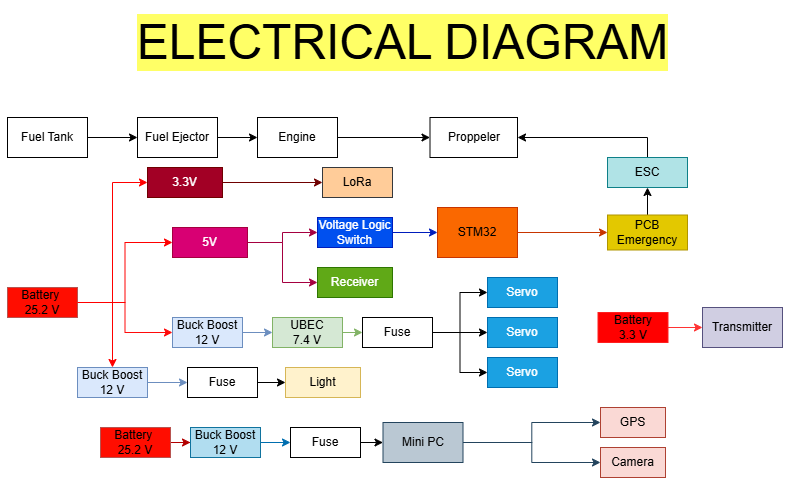

The diagram above was exported from draw.io. Its source (the exported page's mxGraphModel, read from the mxfile embedded in the PNG):
<mxGraphModel dx="1050" dy="530" grid="1" gridSize="10" guides="1" tooltips="1" connect="1" arrows="1" fold="1" page="1" pageScale="1" pageWidth="850" pageHeight="1100" math="0" shadow="0">
  <root>
    <mxCell id="0" />
    <mxCell id="1" parent="0" />
    <mxCell id="rtIQMEgF2Hv5qY2caD21-104" value="&lt;font style=&quot;font-size: 48px;&quot;&gt;ELECTRICAL DIAGRAM&lt;/font&gt;" style="text;html=1;align=center;verticalAlign=middle;resizable=0;points=[];autosize=1;strokeColor=none;fillColor=none;flipV=1;flipH=1;labelBackgroundColor=#FFFF66;" vertex="1" parent="1">
      <mxGeometry x="165" y="10" width="560" height="70" as="geometry" />
    </mxCell>
    <mxCell id="rtIQMEgF2Hv5qY2caD21-41" style="edgeStyle=orthogonalEdgeStyle;rounded=0;orthogonalLoop=1;jettySize=auto;html=1;exitX=1;exitY=0.5;exitDx=0;exitDy=0;strokeColor=#FF0A0A;" edge="1" parent="1" source="DJZkmHyVQsVLVNgos4S0-1" target="QIyj-PXIKTBJRCPsZvY7-5">
      <mxGeometry relative="1" as="geometry" />
    </mxCell>
    <mxCell id="rtIQMEgF2Hv5qY2caD21-81" style="edgeStyle=orthogonalEdgeStyle;rounded=0;orthogonalLoop=1;jettySize=auto;html=1;exitX=1;exitY=0.5;exitDx=0;exitDy=0;entryX=0;entryY=0.5;entryDx=0;entryDy=0;strokeColor=#ff0000;" edge="1" parent="1" source="DJZkmHyVQsVLVNgos4S0-1" target="rtIQMEgF2Hv5qY2caD21-78">
      <mxGeometry relative="1" as="geometry" />
    </mxCell>
    <mxCell id="rtIQMEgF2Hv5qY2caD21-109" style="edgeStyle=orthogonalEdgeStyle;rounded=0;orthogonalLoop=1;jettySize=auto;html=1;exitX=1;exitY=0.5;exitDx=0;exitDy=0;entryX=0;entryY=0.5;entryDx=0;entryDy=0;strokeColor=#ff0000;" edge="1" parent="1" source="DJZkmHyVQsVLVNgos4S0-1" target="rtIQMEgF2Hv5qY2caD21-107">
      <mxGeometry relative="1" as="geometry" />
    </mxCell>
    <mxCell id="DJZkmHyVQsVLVNgos4S0-1" value="&lt;div&gt;Battery&amp;nbsp;&lt;/div&gt;&lt;div&gt;25.2 V&lt;/div&gt;" style="rounded=0;whiteSpace=wrap;html=1;fillColor=#ff0d00;strokeColor=#b85450;" parent="1" vertex="1">
      <mxGeometry x="50" y="290" width="70" height="30" as="geometry" />
    </mxCell>
    <mxCell id="QIyj-PXIKTBJRCPsZvY7-2" value="Servo" style="rounded=0;whiteSpace=wrap;html=1;fillColor=#1ba1e2;fontColor=#ffffff;strokeColor=#006EAF;" parent="1" vertex="1">
      <mxGeometry x="530" y="360" width="70" height="30" as="geometry" />
    </mxCell>
    <mxCell id="QIyj-PXIKTBJRCPsZvY7-4" value="Transmitter" style="rounded=0;whiteSpace=wrap;html=1;fillColor=#d0cee2;strokeColor=#56517e;" parent="1" vertex="1">
      <mxGeometry x="745" y="310" width="80" height="40" as="geometry" />
    </mxCell>
    <mxCell id="rtIQMEgF2Hv5qY2caD21-52" style="edgeStyle=orthogonalEdgeStyle;rounded=0;orthogonalLoop=1;jettySize=auto;html=1;exitX=1;exitY=0.5;exitDx=0;exitDy=0;entryX=0;entryY=0.5;entryDx=0;entryDy=0;fillColor=#dae8fc;strokeColor=#6c8ebf;" edge="1" parent="1" source="QIyj-PXIKTBJRCPsZvY7-5" target="rtIQMEgF2Hv5qY2caD21-27">
      <mxGeometry relative="1" as="geometry" />
    </mxCell>
    <mxCell id="QIyj-PXIKTBJRCPsZvY7-5" value="Buck Boost&lt;div&gt;12 V&lt;/div&gt;" style="rounded=0;whiteSpace=wrap;html=1;fillColor=#dae8fc;strokeColor=#6c8ebf;" parent="1" vertex="1">
      <mxGeometry x="215" y="320" width="70" height="30" as="geometry" />
    </mxCell>
    <mxCell id="QIyj-PXIKTBJRCPsZvY7-6" value="Servo" style="rounded=0;whiteSpace=wrap;html=1;fillColor=#1ba1e2;fontColor=#ffffff;strokeColor=#006EAF;" parent="1" vertex="1">
      <mxGeometry x="530" y="280" width="70" height="30" as="geometry" />
    </mxCell>
    <mxCell id="rtIQMEgF2Hv5qY2caD21-64" style="edgeStyle=orthogonalEdgeStyle;rounded=0;orthogonalLoop=1;jettySize=auto;html=1;exitX=1;exitY=0.5;exitDx=0;exitDy=0;entryX=0;entryY=0.5;entryDx=0;entryDy=0;fillColor=#e51400;strokeColor=#FF3333;" edge="1" parent="1" source="rtIQMEgF2Hv5qY2caD21-4" target="QIyj-PXIKTBJRCPsZvY7-4">
      <mxGeometry relative="1" as="geometry" />
    </mxCell>
    <mxCell id="rtIQMEgF2Hv5qY2caD21-4" value="Battery&lt;div&gt;3.3 V&lt;/div&gt;" style="rounded=0;whiteSpace=wrap;html=1;fillColor=#ff0000;strokeColor=#FF1F1F;" vertex="1" parent="1">
      <mxGeometry x="640.5" y="315" width="70" height="30" as="geometry" />
    </mxCell>
    <mxCell id="rtIQMEgF2Hv5qY2caD21-96" style="edgeStyle=orthogonalEdgeStyle;rounded=0;orthogonalLoop=1;jettySize=auto;html=1;exitX=1;exitY=0.5;exitDx=0;exitDy=0;entryX=0;entryY=0.5;entryDx=0;entryDy=0;fillColor=#d5e8d4;strokeColor=#82b366;" edge="1" parent="1" source="rtIQMEgF2Hv5qY2caD21-27" target="rtIQMEgF2Hv5qY2caD21-95">
      <mxGeometry relative="1" as="geometry" />
    </mxCell>
    <mxCell id="rtIQMEgF2Hv5qY2caD21-27" value="UBEC&lt;div&gt;7.4 V&lt;/div&gt;" style="rounded=0;whiteSpace=wrap;html=1;fillColor=#d5e8d4;strokeColor=#82b366;" vertex="1" parent="1">
      <mxGeometry x="315" y="320" width="70" height="30" as="geometry" />
    </mxCell>
    <mxCell id="rtIQMEgF2Hv5qY2caD21-35" value="Light" style="rounded=0;whiteSpace=wrap;html=1;fillColor=#fff2cc;strokeColor=#d6b656;" vertex="1" parent="1">
      <mxGeometry x="328" y="370" width="75" height="30" as="geometry" />
    </mxCell>
    <mxCell id="rtIQMEgF2Hv5qY2caD21-135" style="edgeStyle=orthogonalEdgeStyle;rounded=0;orthogonalLoop=1;jettySize=auto;html=1;exitX=1;exitY=0.5;exitDx=0;exitDy=0;entryX=0;entryY=0.5;entryDx=0;entryDy=0;fillColor=#dae8fc;strokeColor=#6c8ebf;" edge="1" parent="1" source="rtIQMEgF2Hv5qY2caD21-45" target="rtIQMEgF2Hv5qY2caD21-101">
      <mxGeometry relative="1" as="geometry" />
    </mxCell>
    <mxCell id="rtIQMEgF2Hv5qY2caD21-45" value="Buck Boost&lt;div&gt;12 V&lt;/div&gt;" style="rounded=0;whiteSpace=wrap;html=1;fillColor=#dae8fc;strokeColor=#6c8ebf;" vertex="1" parent="1">
      <mxGeometry x="120" y="370" width="70" height="30" as="geometry" />
    </mxCell>
    <mxCell id="rtIQMEgF2Hv5qY2caD21-50" style="edgeStyle=orthogonalEdgeStyle;rounded=0;orthogonalLoop=1;jettySize=auto;html=1;exitX=1;exitY=0.5;exitDx=0;exitDy=0;entryX=0.5;entryY=0;entryDx=0;entryDy=0;strokeColor=#ff0000;" edge="1" parent="1" source="DJZkmHyVQsVLVNgos4S0-1" target="rtIQMEgF2Hv5qY2caD21-45">
      <mxGeometry relative="1" as="geometry">
        <mxPoint x="148.76999999999998" y="362.4" as="targetPoint" />
      </mxGeometry>
    </mxCell>
    <mxCell id="rtIQMEgF2Hv5qY2caD21-54" value="Servo" style="rounded=0;whiteSpace=wrap;html=1;fillColor=#1ba1e2;fontColor=#ffffff;strokeColor=#006EAF;" vertex="1" parent="1">
      <mxGeometry x="530" y="320" width="70" height="30" as="geometry" />
    </mxCell>
    <mxCell id="rtIQMEgF2Hv5qY2caD21-123" style="edgeStyle=orthogonalEdgeStyle;rounded=0;orthogonalLoop=1;jettySize=auto;html=1;exitX=1;exitY=0.5;exitDx=0;exitDy=0;fillColor=#e51400;strokeColor=#B20000;" edge="1" parent="1" source="rtIQMEgF2Hv5qY2caD21-65" target="rtIQMEgF2Hv5qY2caD21-74">
      <mxGeometry relative="1" as="geometry" />
    </mxCell>
    <mxCell id="rtIQMEgF2Hv5qY2caD21-65" value="&lt;div&gt;Battery&amp;nbsp;&lt;/div&gt;&lt;div&gt;25.2 V&lt;/div&gt;" style="rounded=0;whiteSpace=wrap;html=1;fillColor=#ff0d00;strokeColor=#b85450;" vertex="1" parent="1">
      <mxGeometry x="143" y="430" width="70" height="30" as="geometry" />
    </mxCell>
    <mxCell id="rtIQMEgF2Hv5qY2caD21-70" style="edgeStyle=orthogonalEdgeStyle;rounded=0;orthogonalLoop=1;jettySize=auto;html=1;exitX=1;exitY=0.5;exitDx=0;exitDy=0;entryX=0;entryY=0.5;entryDx=0;entryDy=0;fillColor=#bac8d3;strokeColor=#23445d;" edge="1" parent="1" source="rtIQMEgF2Hv5qY2caD21-66" target="rtIQMEgF2Hv5qY2caD21-68">
      <mxGeometry relative="1" as="geometry" />
    </mxCell>
    <mxCell id="rtIQMEgF2Hv5qY2caD21-72" style="edgeStyle=orthogonalEdgeStyle;rounded=0;orthogonalLoop=1;jettySize=auto;html=1;exitX=1;exitY=0.5;exitDx=0;exitDy=0;entryX=0;entryY=0.5;entryDx=0;entryDy=0;fillColor=#bac8d3;strokeColor=#23445d;" edge="1" parent="1" source="rtIQMEgF2Hv5qY2caD21-66" target="rtIQMEgF2Hv5qY2caD21-71">
      <mxGeometry relative="1" as="geometry" />
    </mxCell>
    <mxCell id="rtIQMEgF2Hv5qY2caD21-66" value="Mini PC" style="rounded=0;whiteSpace=wrap;html=1;fillColor=#bac8d3;strokeColor=#23445d;" vertex="1" parent="1">
      <mxGeometry x="425.5" y="425" width="80" height="40" as="geometry" />
    </mxCell>
    <mxCell id="rtIQMEgF2Hv5qY2caD21-68" value="GPS" style="rounded=0;whiteSpace=wrap;html=1;fillColor=#fad9d5;strokeColor=#ae4132;" vertex="1" parent="1">
      <mxGeometry x="643" y="410" width="65" height="30" as="geometry" />
    </mxCell>
    <mxCell id="rtIQMEgF2Hv5qY2caD21-71" value="Camera" style="rounded=0;whiteSpace=wrap;html=1;fillColor=#fad9d5;strokeColor=#ae4132;" vertex="1" parent="1">
      <mxGeometry x="643" y="450" width="65" height="30" as="geometry" />
    </mxCell>
    <mxCell id="rtIQMEgF2Hv5qY2caD21-92" style="edgeStyle=orthogonalEdgeStyle;rounded=0;orthogonalLoop=1;jettySize=auto;html=1;exitX=1;exitY=0.5;exitDx=0;exitDy=0;entryX=0;entryY=0.5;entryDx=0;entryDy=0;fillColor=#1ba1e2;strokeColor=#006EAF;" edge="1" parent="1" source="rtIQMEgF2Hv5qY2caD21-74" target="rtIQMEgF2Hv5qY2caD21-90">
      <mxGeometry relative="1" as="geometry" />
    </mxCell>
    <mxCell id="rtIQMEgF2Hv5qY2caD21-74" value="Buck Boost&lt;div&gt;12 V&lt;/div&gt;" style="rounded=0;whiteSpace=wrap;html=1;fillColor=#b1ddf0;strokeColor=#10739e;" vertex="1" parent="1">
      <mxGeometry x="233" y="430" width="70" height="30" as="geometry" />
    </mxCell>
    <mxCell id="rtIQMEgF2Hv5qY2caD21-83" value="" style="edgeStyle=orthogonalEdgeStyle;rounded=0;orthogonalLoop=1;jettySize=auto;html=1;fillColor=#d80073;strokeColor=#A50040;" edge="1" parent="1" source="rtIQMEgF2Hv5qY2caD21-78" target="rtIQMEgF2Hv5qY2caD21-82">
      <mxGeometry relative="1" as="geometry" />
    </mxCell>
    <mxCell id="rtIQMEgF2Hv5qY2caD21-115" style="edgeStyle=orthogonalEdgeStyle;rounded=0;orthogonalLoop=1;jettySize=auto;html=1;exitX=1;exitY=0.5;exitDx=0;exitDy=0;entryX=0;entryY=0.5;entryDx=0;entryDy=0;fillColor=#d80073;strokeColor=#A50040;" edge="1" parent="1" source="rtIQMEgF2Hv5qY2caD21-78" target="rtIQMEgF2Hv5qY2caD21-113">
      <mxGeometry relative="1" as="geometry" />
    </mxCell>
    <mxCell id="rtIQMEgF2Hv5qY2caD21-78" value="5V" style="rounded=0;whiteSpace=wrap;html=1;fillColor=#d80073;fontColor=#ffffff;strokeColor=#A50040;" vertex="1" parent="1">
      <mxGeometry x="215" y="230" width="75" height="30" as="geometry" />
    </mxCell>
    <mxCell id="rtIQMEgF2Hv5qY2caD21-106" style="edgeStyle=orthogonalEdgeStyle;rounded=0;orthogonalLoop=1;jettySize=auto;html=1;exitX=1;exitY=0.5;exitDx=0;exitDy=0;entryX=0;entryY=0.5;entryDx=0;entryDy=0;fillColor=#0050ef;strokeColor=#001DBC;" edge="1" parent="1" source="rtIQMEgF2Hv5qY2caD21-82" target="rtIQMEgF2Hv5qY2caD21-87">
      <mxGeometry relative="1" as="geometry" />
    </mxCell>
    <mxCell id="rtIQMEgF2Hv5qY2caD21-82" value="Voltage Logic Switch" style="rounded=0;whiteSpace=wrap;html=1;fillColor=#0050ef;fontColor=#ffffff;strokeColor=#001DBC;" vertex="1" parent="1">
      <mxGeometry x="360" y="220" width="75" height="30" as="geometry" />
    </mxCell>
    <mxCell id="rtIQMEgF2Hv5qY2caD21-147" style="edgeStyle=orthogonalEdgeStyle;rounded=0;orthogonalLoop=1;jettySize=auto;html=1;exitX=1;exitY=0.5;exitDx=0;exitDy=0;fillColor=#fa6800;strokeColor=#C73500;" edge="1" parent="1" source="rtIQMEgF2Hv5qY2caD21-87" target="rtIQMEgF2Hv5qY2caD21-145">
      <mxGeometry relative="1" as="geometry" />
    </mxCell>
    <mxCell id="rtIQMEgF2Hv5qY2caD21-87" value="STM32" style="rounded=0;whiteSpace=wrap;html=1;fillColor=#fa6800;fontColor=#000000;strokeColor=#C73500;" vertex="1" parent="1">
      <mxGeometry x="480" y="210" width="80" height="50" as="geometry" />
    </mxCell>
    <mxCell id="rtIQMEgF2Hv5qY2caD21-93" style="edgeStyle=orthogonalEdgeStyle;rounded=0;orthogonalLoop=1;jettySize=auto;html=1;exitX=1;exitY=0.5;exitDx=0;exitDy=0;entryX=0;entryY=0.5;entryDx=0;entryDy=0;" edge="1" parent="1" source="rtIQMEgF2Hv5qY2caD21-90" target="rtIQMEgF2Hv5qY2caD21-66">
      <mxGeometry relative="1" as="geometry" />
    </mxCell>
    <mxCell id="rtIQMEgF2Hv5qY2caD21-90" value="Fuse" style="rounded=0;whiteSpace=wrap;html=1;" vertex="1" parent="1">
      <mxGeometry x="333" y="430" width="70" height="30" as="geometry" />
    </mxCell>
    <mxCell id="rtIQMEgF2Hv5qY2caD21-97" style="edgeStyle=orthogonalEdgeStyle;rounded=0;orthogonalLoop=1;jettySize=auto;html=1;exitX=1;exitY=0.5;exitDx=0;exitDy=0;entryX=0;entryY=0.5;entryDx=0;entryDy=0;" edge="1" parent="1" source="rtIQMEgF2Hv5qY2caD21-95" target="QIyj-PXIKTBJRCPsZvY7-6">
      <mxGeometry relative="1" as="geometry" />
    </mxCell>
    <mxCell id="rtIQMEgF2Hv5qY2caD21-99" style="edgeStyle=orthogonalEdgeStyle;rounded=0;orthogonalLoop=1;jettySize=auto;html=1;exitX=1;exitY=0.5;exitDx=0;exitDy=0;entryX=0;entryY=0.5;entryDx=0;entryDy=0;" edge="1" parent="1" source="rtIQMEgF2Hv5qY2caD21-95" target="rtIQMEgF2Hv5qY2caD21-54">
      <mxGeometry relative="1" as="geometry" />
    </mxCell>
    <mxCell id="rtIQMEgF2Hv5qY2caD21-144" style="edgeStyle=orthogonalEdgeStyle;rounded=0;orthogonalLoop=1;jettySize=auto;html=1;exitX=1;exitY=0.5;exitDx=0;exitDy=0;entryX=0;entryY=0.5;entryDx=0;entryDy=0;" edge="1" parent="1" source="rtIQMEgF2Hv5qY2caD21-95" target="QIyj-PXIKTBJRCPsZvY7-2">
      <mxGeometry relative="1" as="geometry" />
    </mxCell>
    <mxCell id="rtIQMEgF2Hv5qY2caD21-95" value="Fuse" style="rounded=0;whiteSpace=wrap;html=1;" vertex="1" parent="1">
      <mxGeometry x="405" y="320" width="70" height="30" as="geometry" />
    </mxCell>
    <mxCell id="rtIQMEgF2Hv5qY2caD21-136" style="edgeStyle=orthogonalEdgeStyle;rounded=0;orthogonalLoop=1;jettySize=auto;html=1;exitX=1;exitY=0.5;exitDx=0;exitDy=0;entryX=0;entryY=0.5;entryDx=0;entryDy=0;" edge="1" parent="1" source="rtIQMEgF2Hv5qY2caD21-101" target="rtIQMEgF2Hv5qY2caD21-35">
      <mxGeometry relative="1" as="geometry" />
    </mxCell>
    <mxCell id="rtIQMEgF2Hv5qY2caD21-101" value="Fuse" style="rounded=0;whiteSpace=wrap;html=1;" vertex="1" parent="1">
      <mxGeometry x="230" y="370" width="70" height="30" as="geometry" />
    </mxCell>
    <mxCell id="rtIQMEgF2Hv5qY2caD21-111" value="" style="edgeStyle=orthogonalEdgeStyle;rounded=0;orthogonalLoop=1;jettySize=auto;html=1;fillColor=#a20025;strokeColor=#6F0000;" edge="1" parent="1" source="rtIQMEgF2Hv5qY2caD21-107" target="rtIQMEgF2Hv5qY2caD21-110">
      <mxGeometry relative="1" as="geometry" />
    </mxCell>
    <mxCell id="rtIQMEgF2Hv5qY2caD21-107" value="3.3V" style="rounded=0;whiteSpace=wrap;html=1;fillColor=#a20025;fontColor=#ffffff;strokeColor=#6F0000;" vertex="1" parent="1">
      <mxGeometry x="190" y="170" width="75" height="30" as="geometry" />
    </mxCell>
    <mxCell id="rtIQMEgF2Hv5qY2caD21-110" value="LoRa" style="whiteSpace=wrap;html=1;rounded=0;fillColor=#ffcc99;strokeColor=#36393d;" vertex="1" parent="1">
      <mxGeometry x="365" y="170" width="70" height="30" as="geometry" />
    </mxCell>
    <mxCell id="rtIQMEgF2Hv5qY2caD21-113" value="Receiver" style="rounded=0;whiteSpace=wrap;html=1;fillColor=#60a917;fontColor=#ffffff;strokeColor=#2D7600;" vertex="1" parent="1">
      <mxGeometry x="360" y="270" width="75" height="30" as="geometry" />
    </mxCell>
    <mxCell id="rtIQMEgF2Hv5qY2caD21-122" value="" style="edgeStyle=orthogonalEdgeStyle;rounded=0;orthogonalLoop=1;jettySize=auto;html=1;" edge="1" parent="1" source="rtIQMEgF2Hv5qY2caD21-119" target="rtIQMEgF2Hv5qY2caD21-121">
      <mxGeometry relative="1" as="geometry" />
    </mxCell>
    <mxCell id="rtIQMEgF2Hv5qY2caD21-119" value="Engine" style="rounded=0;whiteSpace=wrap;html=1;" vertex="1" parent="1">
      <mxGeometry x="300" y="120" width="80" height="40" as="geometry" />
    </mxCell>
    <mxCell id="rtIQMEgF2Hv5qY2caD21-121" value="Proppeler" style="whiteSpace=wrap;html=1;rounded=0;" vertex="1" parent="1">
      <mxGeometry x="472.5" y="120" width="87.5" height="40" as="geometry" />
    </mxCell>
    <mxCell id="rtIQMEgF2Hv5qY2caD21-129" style="edgeStyle=orthogonalEdgeStyle;rounded=0;orthogonalLoop=1;jettySize=auto;html=1;exitX=1;exitY=0.5;exitDx=0;exitDy=0;" edge="1" parent="1" source="rtIQMEgF2Hv5qY2caD21-124" target="rtIQMEgF2Hv5qY2caD21-127">
      <mxGeometry relative="1" as="geometry" />
    </mxCell>
    <mxCell id="rtIQMEgF2Hv5qY2caD21-124" value="Fuel Tank" style="rounded=0;whiteSpace=wrap;html=1;" vertex="1" parent="1">
      <mxGeometry x="50" y="120" width="80" height="40" as="geometry" />
    </mxCell>
    <mxCell id="rtIQMEgF2Hv5qY2caD21-130" style="edgeStyle=orthogonalEdgeStyle;rounded=0;orthogonalLoop=1;jettySize=auto;html=1;exitX=1;exitY=0.5;exitDx=0;exitDy=0;entryX=0;entryY=0.5;entryDx=0;entryDy=0;" edge="1" parent="1" source="rtIQMEgF2Hv5qY2caD21-127" target="rtIQMEgF2Hv5qY2caD21-119">
      <mxGeometry relative="1" as="geometry" />
    </mxCell>
    <mxCell id="rtIQMEgF2Hv5qY2caD21-127" value="Fuel Ejector" style="rounded=0;whiteSpace=wrap;html=1;" vertex="1" parent="1">
      <mxGeometry x="180" y="120" width="80" height="40" as="geometry" />
    </mxCell>
    <mxCell id="rtIQMEgF2Hv5qY2caD21-142" style="edgeStyle=orthogonalEdgeStyle;rounded=0;orthogonalLoop=1;jettySize=auto;html=1;exitX=0.5;exitY=0;exitDx=0;exitDy=0;entryX=1;entryY=0.5;entryDx=0;entryDy=0;" edge="1" parent="1" source="rtIQMEgF2Hv5qY2caD21-138" target="rtIQMEgF2Hv5qY2caD21-121">
      <mxGeometry relative="1" as="geometry" />
    </mxCell>
    <mxCell id="rtIQMEgF2Hv5qY2caD21-138" value="ESC" style="rounded=0;whiteSpace=wrap;html=1;fillColor=#b0e3e6;strokeColor=#0e8088;" vertex="1" parent="1">
      <mxGeometry x="650" y="160" width="80" height="30" as="geometry" />
    </mxCell>
    <mxCell id="rtIQMEgF2Hv5qY2caD21-148" style="edgeStyle=orthogonalEdgeStyle;rounded=0;orthogonalLoop=1;jettySize=auto;html=1;exitX=0.5;exitY=0;exitDx=0;exitDy=0;entryX=0.5;entryY=1;entryDx=0;entryDy=0;" edge="1" parent="1" source="rtIQMEgF2Hv5qY2caD21-145" target="rtIQMEgF2Hv5qY2caD21-138">
      <mxGeometry relative="1" as="geometry" />
    </mxCell>
    <mxCell id="rtIQMEgF2Hv5qY2caD21-145" value="PCB Emergency" style="rounded=0;whiteSpace=wrap;html=1;fillColor=#e3c800;fontColor=#000000;strokeColor=#B09500;" vertex="1" parent="1">
      <mxGeometry x="650" y="217.5" width="80" height="35" as="geometry" />
    </mxCell>
  </root>
</mxGraphModel>